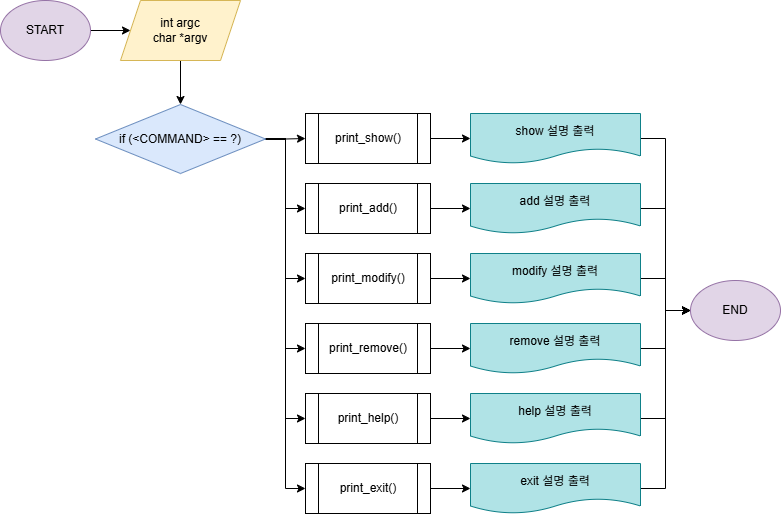

The diagram above was exported from draw.io. Its source (the exported page's mxGraphModel, read from the mxfile embedded in the PNG):
<mxGraphModel dx="910" dy="828" grid="1" gridSize="10" guides="1" tooltips="1" connect="1" arrows="1" fold="1" page="1" pageScale="1" pageWidth="827" pageHeight="1169" math="0" shadow="0">
  <root>
    <mxCell id="WIyWlLk6GJQsqaUBKTNV-0" />
    <mxCell id="WIyWlLk6GJQsqaUBKTNV-1" parent="WIyWlLk6GJQsqaUBKTNV-0" />
    <mxCell id="Xm_SbaNbLGgNIlF-sxjZ-3" value="" style="edgeStyle=orthogonalEdgeStyle;rounded=0;orthogonalLoop=1;jettySize=auto;html=1;" edge="1" parent="WIyWlLk6GJQsqaUBKTNV-1" source="Xm_SbaNbLGgNIlF-sxjZ-0" target="Xm_SbaNbLGgNIlF-sxjZ-2">
      <mxGeometry relative="1" as="geometry" />
    </mxCell>
    <mxCell id="Xm_SbaNbLGgNIlF-sxjZ-0" value="START" style="ellipse;whiteSpace=wrap;html=1;fillColor=#e1d5e7;strokeColor=#9673a6;" vertex="1" parent="WIyWlLk6GJQsqaUBKTNV-1">
      <mxGeometry x="40" y="40" width="90" height="60" as="geometry" />
    </mxCell>
    <mxCell id="Xm_SbaNbLGgNIlF-sxjZ-17" style="edgeStyle=orthogonalEdgeStyle;rounded=0;orthogonalLoop=1;jettySize=auto;html=1;entryX=0.5;entryY=0;entryDx=0;entryDy=0;" edge="1" parent="WIyWlLk6GJQsqaUBKTNV-1" source="Xm_SbaNbLGgNIlF-sxjZ-2" target="Xm_SbaNbLGgNIlF-sxjZ-15">
      <mxGeometry relative="1" as="geometry" />
    </mxCell>
    <mxCell id="Xm_SbaNbLGgNIlF-sxjZ-2" value="int argc&lt;div&gt;char *argv&lt;/div&gt;" style="shape=parallelogram;perimeter=parallelogramPerimeter;whiteSpace=wrap;html=1;fixedSize=1;fillColor=#fff2cc;strokeColor=#d6b656;" vertex="1" parent="WIyWlLk6GJQsqaUBKTNV-1">
      <mxGeometry x="160" y="40" width="120" height="60" as="geometry" />
    </mxCell>
    <mxCell id="Xm_SbaNbLGgNIlF-sxjZ-30" style="edgeStyle=orthogonalEdgeStyle;rounded=0;orthogonalLoop=1;jettySize=auto;html=1;exitX=1;exitY=0.5;exitDx=0;exitDy=0;entryX=0;entryY=0.5;entryDx=0;entryDy=0;" edge="1" parent="WIyWlLk6GJQsqaUBKTNV-1" source="Xm_SbaNbLGgNIlF-sxjZ-8" target="Xm_SbaNbLGgNIlF-sxjZ-24">
      <mxGeometry relative="1" as="geometry" />
    </mxCell>
    <mxCell id="Xm_SbaNbLGgNIlF-sxjZ-8" value="print_show()" style="shape=process;whiteSpace=wrap;html=1;backgroundOutline=1;" vertex="1" parent="WIyWlLk6GJQsqaUBKTNV-1">
      <mxGeometry x="345" y="153" width="125" height="50" as="geometry" />
    </mxCell>
    <mxCell id="Xm_SbaNbLGgNIlF-sxjZ-31" value="" style="edgeStyle=orthogonalEdgeStyle;rounded=0;orthogonalLoop=1;jettySize=auto;html=1;" edge="1" parent="WIyWlLk6GJQsqaUBKTNV-1" source="Xm_SbaNbLGgNIlF-sxjZ-9" target="Xm_SbaNbLGgNIlF-sxjZ-25">
      <mxGeometry relative="1" as="geometry" />
    </mxCell>
    <mxCell id="Xm_SbaNbLGgNIlF-sxjZ-9" value="print_add()" style="shape=process;whiteSpace=wrap;html=1;backgroundOutline=1;" vertex="1" parent="WIyWlLk6GJQsqaUBKTNV-1">
      <mxGeometry x="345" y="223" width="125" height="50" as="geometry" />
    </mxCell>
    <mxCell id="Xm_SbaNbLGgNIlF-sxjZ-32" value="" style="edgeStyle=orthogonalEdgeStyle;rounded=0;orthogonalLoop=1;jettySize=auto;html=1;" edge="1" parent="WIyWlLk6GJQsqaUBKTNV-1" source="Xm_SbaNbLGgNIlF-sxjZ-10" target="Xm_SbaNbLGgNIlF-sxjZ-26">
      <mxGeometry relative="1" as="geometry" />
    </mxCell>
    <mxCell id="Xm_SbaNbLGgNIlF-sxjZ-10" value="print_modify()" style="shape=process;whiteSpace=wrap;html=1;backgroundOutline=1;" vertex="1" parent="WIyWlLk6GJQsqaUBKTNV-1">
      <mxGeometry x="345" y="293" width="125" height="50" as="geometry" />
    </mxCell>
    <mxCell id="Xm_SbaNbLGgNIlF-sxjZ-33" value="" style="edgeStyle=orthogonalEdgeStyle;rounded=0;orthogonalLoop=1;jettySize=auto;html=1;" edge="1" parent="WIyWlLk6GJQsqaUBKTNV-1" source="Xm_SbaNbLGgNIlF-sxjZ-11" target="Xm_SbaNbLGgNIlF-sxjZ-27">
      <mxGeometry relative="1" as="geometry" />
    </mxCell>
    <mxCell id="Xm_SbaNbLGgNIlF-sxjZ-11" value="print_remove()" style="shape=process;whiteSpace=wrap;html=1;backgroundOutline=1;" vertex="1" parent="WIyWlLk6GJQsqaUBKTNV-1">
      <mxGeometry x="345" y="363" width="125" height="50" as="geometry" />
    </mxCell>
    <mxCell id="Xm_SbaNbLGgNIlF-sxjZ-34" value="" style="edgeStyle=orthogonalEdgeStyle;rounded=0;orthogonalLoop=1;jettySize=auto;html=1;" edge="1" parent="WIyWlLk6GJQsqaUBKTNV-1" source="Xm_SbaNbLGgNIlF-sxjZ-12" target="Xm_SbaNbLGgNIlF-sxjZ-28">
      <mxGeometry relative="1" as="geometry" />
    </mxCell>
    <mxCell id="Xm_SbaNbLGgNIlF-sxjZ-12" value="print_help()" style="shape=process;whiteSpace=wrap;html=1;backgroundOutline=1;" vertex="1" parent="WIyWlLk6GJQsqaUBKTNV-1">
      <mxGeometry x="345" y="433" width="125" height="50" as="geometry" />
    </mxCell>
    <mxCell id="Xm_SbaNbLGgNIlF-sxjZ-35" value="" style="edgeStyle=orthogonalEdgeStyle;rounded=0;orthogonalLoop=1;jettySize=auto;html=1;" edge="1" parent="WIyWlLk6GJQsqaUBKTNV-1" source="Xm_SbaNbLGgNIlF-sxjZ-13" target="Xm_SbaNbLGgNIlF-sxjZ-29">
      <mxGeometry relative="1" as="geometry" />
    </mxCell>
    <mxCell id="Xm_SbaNbLGgNIlF-sxjZ-13" value="print_exit()" style="shape=process;whiteSpace=wrap;html=1;backgroundOutline=1;" vertex="1" parent="WIyWlLk6GJQsqaUBKTNV-1">
      <mxGeometry x="345" y="503" width="125" height="50" as="geometry" />
    </mxCell>
    <mxCell id="Xm_SbaNbLGgNIlF-sxjZ-18" style="edgeStyle=orthogonalEdgeStyle;rounded=0;orthogonalLoop=1;jettySize=auto;html=1;exitX=1;exitY=0.5;exitDx=0;exitDy=0;entryX=0;entryY=0.5;entryDx=0;entryDy=0;" edge="1" parent="WIyWlLk6GJQsqaUBKTNV-1" source="Xm_SbaNbLGgNIlF-sxjZ-15" target="Xm_SbaNbLGgNIlF-sxjZ-8">
      <mxGeometry relative="1" as="geometry" />
    </mxCell>
    <mxCell id="Xm_SbaNbLGgNIlF-sxjZ-19" style="edgeStyle=orthogonalEdgeStyle;rounded=0;orthogonalLoop=1;jettySize=auto;html=1;entryX=0;entryY=0.5;entryDx=0;entryDy=0;" edge="1" parent="WIyWlLk6GJQsqaUBKTNV-1" source="Xm_SbaNbLGgNIlF-sxjZ-15" target="Xm_SbaNbLGgNIlF-sxjZ-9">
      <mxGeometry relative="1" as="geometry" />
    </mxCell>
    <mxCell id="Xm_SbaNbLGgNIlF-sxjZ-20" style="edgeStyle=orthogonalEdgeStyle;rounded=0;orthogonalLoop=1;jettySize=auto;html=1;entryX=0;entryY=0.5;entryDx=0;entryDy=0;" edge="1" parent="WIyWlLk6GJQsqaUBKTNV-1" source="Xm_SbaNbLGgNIlF-sxjZ-15" target="Xm_SbaNbLGgNIlF-sxjZ-10">
      <mxGeometry relative="1" as="geometry" />
    </mxCell>
    <mxCell id="Xm_SbaNbLGgNIlF-sxjZ-21" style="edgeStyle=orthogonalEdgeStyle;rounded=0;orthogonalLoop=1;jettySize=auto;html=1;entryX=0;entryY=0.5;entryDx=0;entryDy=0;" edge="1" parent="WIyWlLk6GJQsqaUBKTNV-1" source="Xm_SbaNbLGgNIlF-sxjZ-15" target="Xm_SbaNbLGgNIlF-sxjZ-11">
      <mxGeometry relative="1" as="geometry" />
    </mxCell>
    <mxCell id="Xm_SbaNbLGgNIlF-sxjZ-22" style="edgeStyle=orthogonalEdgeStyle;rounded=0;orthogonalLoop=1;jettySize=auto;html=1;entryX=0;entryY=0.5;entryDx=0;entryDy=0;" edge="1" parent="WIyWlLk6GJQsqaUBKTNV-1" source="Xm_SbaNbLGgNIlF-sxjZ-15" target="Xm_SbaNbLGgNIlF-sxjZ-12">
      <mxGeometry relative="1" as="geometry" />
    </mxCell>
    <mxCell id="Xm_SbaNbLGgNIlF-sxjZ-23" style="edgeStyle=orthogonalEdgeStyle;rounded=0;orthogonalLoop=1;jettySize=auto;html=1;entryX=0;entryY=0.5;entryDx=0;entryDy=0;" edge="1" parent="WIyWlLk6GJQsqaUBKTNV-1" source="Xm_SbaNbLGgNIlF-sxjZ-15" target="Xm_SbaNbLGgNIlF-sxjZ-13">
      <mxGeometry relative="1" as="geometry" />
    </mxCell>
    <mxCell id="Xm_SbaNbLGgNIlF-sxjZ-15" value="if (&amp;lt;COMMAND&amp;gt; == ?)" style="rhombus;whiteSpace=wrap;html=1;fillColor=#dae8fc;strokeColor=#6c8ebf;" vertex="1" parent="WIyWlLk6GJQsqaUBKTNV-1">
      <mxGeometry x="135" y="144" width="170" height="69" as="geometry" />
    </mxCell>
    <mxCell id="Xm_SbaNbLGgNIlF-sxjZ-38" style="edgeStyle=orthogonalEdgeStyle;rounded=0;orthogonalLoop=1;jettySize=auto;html=1;entryX=0;entryY=0.5;entryDx=0;entryDy=0;" edge="1" parent="WIyWlLk6GJQsqaUBKTNV-1" source="Xm_SbaNbLGgNIlF-sxjZ-24" target="Xm_SbaNbLGgNIlF-sxjZ-36">
      <mxGeometry relative="1" as="geometry" />
    </mxCell>
    <mxCell id="Xm_SbaNbLGgNIlF-sxjZ-24" value="show 설명 출력" style="shape=document;whiteSpace=wrap;html=1;boundedLbl=1;fillColor=#b0e3e6;strokeColor=#0e8088;align=center;" vertex="1" parent="WIyWlLk6GJQsqaUBKTNV-1">
      <mxGeometry x="510" y="153" width="170" height="50" as="geometry" />
    </mxCell>
    <mxCell id="Xm_SbaNbLGgNIlF-sxjZ-39" style="edgeStyle=orthogonalEdgeStyle;rounded=0;orthogonalLoop=1;jettySize=auto;html=1;entryX=0;entryY=0.5;entryDx=0;entryDy=0;" edge="1" parent="WIyWlLk6GJQsqaUBKTNV-1" source="Xm_SbaNbLGgNIlF-sxjZ-25" target="Xm_SbaNbLGgNIlF-sxjZ-36">
      <mxGeometry relative="1" as="geometry" />
    </mxCell>
    <mxCell id="Xm_SbaNbLGgNIlF-sxjZ-25" value="add 설명 출력" style="shape=document;whiteSpace=wrap;html=1;boundedLbl=1;fillColor=#b0e3e6;strokeColor=#0e8088;align=center;" vertex="1" parent="WIyWlLk6GJQsqaUBKTNV-1">
      <mxGeometry x="510" y="223" width="170" height="50" as="geometry" />
    </mxCell>
    <mxCell id="Xm_SbaNbLGgNIlF-sxjZ-40" style="edgeStyle=orthogonalEdgeStyle;rounded=0;orthogonalLoop=1;jettySize=auto;html=1;entryX=0;entryY=0.5;entryDx=0;entryDy=0;" edge="1" parent="WIyWlLk6GJQsqaUBKTNV-1" source="Xm_SbaNbLGgNIlF-sxjZ-26" target="Xm_SbaNbLGgNIlF-sxjZ-36">
      <mxGeometry relative="1" as="geometry" />
    </mxCell>
    <mxCell id="Xm_SbaNbLGgNIlF-sxjZ-26" value="modify 설명 출력" style="shape=document;whiteSpace=wrap;html=1;boundedLbl=1;fillColor=#b0e3e6;strokeColor=#0e8088;align=center;" vertex="1" parent="WIyWlLk6GJQsqaUBKTNV-1">
      <mxGeometry x="510" y="293" width="170" height="50" as="geometry" />
    </mxCell>
    <mxCell id="Xm_SbaNbLGgNIlF-sxjZ-41" style="edgeStyle=orthogonalEdgeStyle;rounded=0;orthogonalLoop=1;jettySize=auto;html=1;entryX=0;entryY=0.5;entryDx=0;entryDy=0;" edge="1" parent="WIyWlLk6GJQsqaUBKTNV-1" source="Xm_SbaNbLGgNIlF-sxjZ-27" target="Xm_SbaNbLGgNIlF-sxjZ-36">
      <mxGeometry relative="1" as="geometry" />
    </mxCell>
    <mxCell id="Xm_SbaNbLGgNIlF-sxjZ-27" value="remove 설명 출력" style="shape=document;whiteSpace=wrap;html=1;boundedLbl=1;fillColor=#b0e3e6;strokeColor=#0e8088;align=center;" vertex="1" parent="WIyWlLk6GJQsqaUBKTNV-1">
      <mxGeometry x="510" y="363" width="170" height="50" as="geometry" />
    </mxCell>
    <mxCell id="Xm_SbaNbLGgNIlF-sxjZ-42" style="edgeStyle=orthogonalEdgeStyle;rounded=0;orthogonalLoop=1;jettySize=auto;html=1;entryX=0;entryY=0.5;entryDx=0;entryDy=0;" edge="1" parent="WIyWlLk6GJQsqaUBKTNV-1" source="Xm_SbaNbLGgNIlF-sxjZ-28" target="Xm_SbaNbLGgNIlF-sxjZ-36">
      <mxGeometry relative="1" as="geometry" />
    </mxCell>
    <mxCell id="Xm_SbaNbLGgNIlF-sxjZ-28" value="help 설명 출력" style="shape=document;whiteSpace=wrap;html=1;boundedLbl=1;fillColor=#b0e3e6;strokeColor=#0e8088;align=center;" vertex="1" parent="WIyWlLk6GJQsqaUBKTNV-1">
      <mxGeometry x="510" y="433" width="170" height="50" as="geometry" />
    </mxCell>
    <mxCell id="Xm_SbaNbLGgNIlF-sxjZ-43" style="edgeStyle=orthogonalEdgeStyle;rounded=0;orthogonalLoop=1;jettySize=auto;html=1;entryX=0;entryY=0.5;entryDx=0;entryDy=0;" edge="1" parent="WIyWlLk6GJQsqaUBKTNV-1" source="Xm_SbaNbLGgNIlF-sxjZ-29" target="Xm_SbaNbLGgNIlF-sxjZ-36">
      <mxGeometry relative="1" as="geometry" />
    </mxCell>
    <mxCell id="Xm_SbaNbLGgNIlF-sxjZ-29" value="exit 설명 출력" style="shape=document;whiteSpace=wrap;html=1;boundedLbl=1;fillColor=#b0e3e6;strokeColor=#0e8088;align=center;" vertex="1" parent="WIyWlLk6GJQsqaUBKTNV-1">
      <mxGeometry x="510" y="503" width="170" height="50" as="geometry" />
    </mxCell>
    <mxCell id="Xm_SbaNbLGgNIlF-sxjZ-36" value="END" style="ellipse;whiteSpace=wrap;html=1;fillColor=#e1d5e7;strokeColor=#9673a6;" vertex="1" parent="WIyWlLk6GJQsqaUBKTNV-1">
      <mxGeometry x="730" y="320" width="90" height="60" as="geometry" />
    </mxCell>
  </root>
</mxGraphModel>